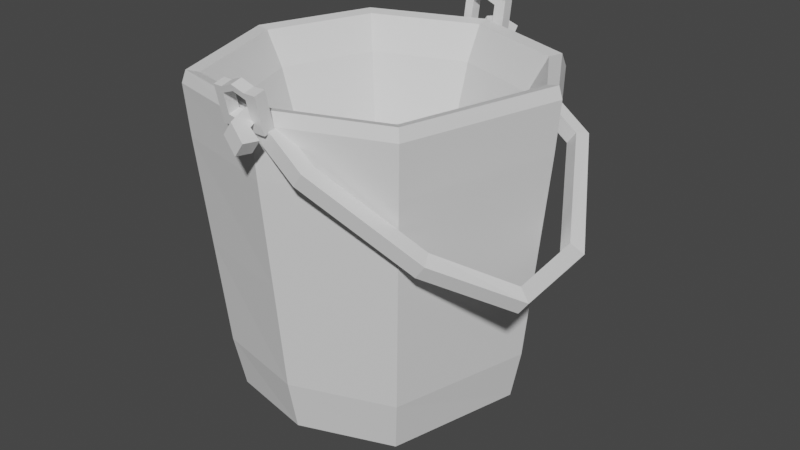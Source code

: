 # Source: bucket.blend  (saved by Blender 4.0.36; exported with 4.5.12 LTS)
import bpy
from mathutils import Matrix  # noqa: F401  (used for matrix-valued properties, if any)

bpy.ops.wm.read_factory_settings(use_empty=True)
scene = bpy.context.scene
scene.name = 'Scene'

# ---- collections
col_collection = bpy.data.collections.new('Collection'); scene.collection.children.link(col_collection)

# ---- materials (node trees are filled in below, after node groups)
mat_material_001 = bpy.data.materials.new('Material.001')
mat_material_001.use_transparent_shadow = False

# ---- material node trees
mat_material_001.use_nodes = True; mat_material_001.node_tree.nodes.clear()
_N = mat_material_001.node_tree.nodes; _L = mat_material_001.node_tree.links
n0 = _N.new('ShaderNodeBsdfPrincipled'); n0.name = 'Principled BSDF'; n0.location = (10, 300)
n0.inputs[3].default_value = 1.45
n1 = _N.new('ShaderNodeOutputMaterial'); n1.name = 'Material Output'; n1.location = (300, 300)
_L.new(n0.outputs[0], n1.inputs[0])
n1.is_active_output = True

# ---- world
world_world = bpy.data.worlds.new('World'); scene.world = world_world
world_world.use_nodes = True; world_world.node_tree.nodes.clear()
_N = world_world.node_tree.nodes; _L = world_world.node_tree.links
n0 = _N.new('ShaderNodeOutputWorld'); n0.name = 'World Output'; n0.location = (300, 300)
n1 = _N.new('ShaderNodeBackground'); n1.name = 'Background'; n1.location = (10, 300)
n1.inputs[0].default_value = (0.05088, 0.05088, 0.05088, 1.0)
_L.new(n1.outputs[0], n0.inputs[0])
n0.is_active_output = True
world_world.color = (0.05088, 0.05088, 0.05088)
world_world.use_sun_shadow = False
world_world.sun_shadow_jitter_overblur = 0.0

# ---- meshes
me_cube_007 = bpy.data.meshes.new('Cube.007')
me_cube_007.from_pydata([(-0.4731, -0.2239, -0.6395), (-0.5242, -0.275, 0.06675), (-0.4806, 0.1467, -0.6395), (-0.5317, 0.1978, 0.06675), (-0.1482, -0.1856, -0.6395), (-0.09712, -0.2367, 0.06675), (-0.1482, 0.1467, -0.6395), (-0.09712, 0.1978, 0.06675), (-0.5738, -0.3246, 0.005189), (-0.5813, 0.2475, 0.005188), (-0.04751, 0.2475, 0.005188), (-0.04751, -0.2863, 0.005188), (-0.5739, -0.3247, 0.1516), (-0.5813, 0.2475, 0.1516), (-0.04747, 0.2475, 0.1516), (-0.04747, -0.2864, 0.1516), (-0.4326, -0.1834, -0.2525), (-0.4401, 0.1062, -0.2525), (-0.1887, 0.1062, -0.2525), (-0.1887, -0.1451, -0.2525), (-0.545, 0.2112, -0.4921), (-0.08377, 0.2112, -0.4921), (-0.08377, -0.2501, -0.4921), (-0.5376, -0.2884, -0.4921), (-0.517, -0.01943, -0.642), (-0.5806, -0.3314, 0.1237), (-0.6814, -0.01943, 0.1516), (-0.5276, 0.1938, -0.6125), (-0.3144, 0.1832, -0.642), (-0.3144, 0.3476, 0.1516), (-0.1012, 0.1938, -0.6125), (-0.1118, 0.07881, -0.642), (0.05263, 0.07881, 0.1516), (-0.1012, -0.2326, -0.6125), (-0.3144, -0.222, -0.642), (-0.3144, -0.3865, 0.1516), (-0.5557, -0.3065, -0.243), (-0.5881, 0.2543, 0.1237), (-0.0407, 0.2543, 0.1237), (-0.0407, -0.2931, 0.1237), (-0.3144, -0.3864, 0.005188), (0.05258, 0.07881, 0.005188), (-0.3144, 0.3475, 0.005188), (-0.6814, -0.01943, 0.005188), (-0.6131, -0.01943, 0.06675), (-0.3144, 0.2793, 0.06675), (-0.01564, 0.07881, 0.06675), (-0.3144, -0.3182, 0.06675), (-0.5541, -0.3049, 0.1458), (-0.5616, 0.2278, 0.1458), (-0.06721, 0.2278, 0.1458), (-0.06721, -0.2666, 0.1458), (-0.4634, -0.01943, -0.2825), (-0.3144, 0.1296, -0.2825), (-0.1654, 0.07881, -0.2825), (-0.3144, -0.1685, -0.2825), (-0.1372, -0.1967, -0.1098), (-0.4842, -0.235, -0.1098), (-0.4916, 0.1578, -0.1098), (-0.1372, 0.1578, -0.1098), (-0.5632, 0.2293, -0.243), (-0.06564, 0.2293, -0.243), (-0.06564, -0.2682, -0.243), (-0.5201, -0.2709, -0.6125), (-0.6315, -0.01943, -0.4921), (-0.3144, 0.2977, -0.4921), (0.002721, 0.07881, -0.4921), (-0.3144, -0.3366, -0.4921), (-0.6907, -0.01943, 0.1237), (-0.3144, 0.3569, 0.1237), (0.06193, 0.07881, 0.1237), (-0.3144, -0.3958, 0.1237), (-0.3144, -0.01943, -0.6472), (-0.3144, -0.2624, -0.1127), (-0.3144, -0.3615, -0.243), (0.02765, 0.07881, -0.243), (-0.3144, 0.3226, -0.243), (-0.6564, -0.01943, -0.243), (-0.6543, -0.01943, 0.1458), (-0.3144, 0.3204, 0.1458), (0.02549, 0.07881, 0.1458), (-0.3144, -0.3593, 0.1458), (-0.3144, -0.01943, -0.3455), (-0.3144, 0.2235, -0.1127), (-0.07142, 0.07881, -0.1127), (-0.5574, -0.01943, -0.1127), (-0.6078, -0.01943, -0.6127), (-0.3144, 0.274, -0.6127), (-0.02101, 0.07881, -0.6127), (-0.3144, -0.3128, -0.6127), (-0.2823, 0.313, 0.1323), (-0.2468, 0.3118, 0.1064), (-0.2719, 0.3482, 0.1247), (-0.2468, 0.3493, 0.1064), (-0.3044, 0.313, 0.1019), (-0.2688, 0.3118, 0.0761), (-0.2939, 0.3482, 0.09434), (-0.2688, 0.3493, 0.0761), (-0.03774, 0.3135, -0.04544), (-0.02517, 0.3476, -0.05458), (-0.05977, 0.3135, -0.07577), (-0.0472, 0.3476, -0.0849), (0.1064, 0.0748, -0.175), (0.1353, 0.08617, -0.196), (0.08436, 0.0748, -0.2054), (0.1133, 0.08617, -0.2264), (0.1335, -0.1431, -0.1698), (0.1617, -0.1567, -0.1904), (0.1114, -0.1431, -0.2002), (0.1397, -0.1567, -0.2207), (-0.0004399, -0.2571, -0.0962), (0.01604, -0.2886, -0.1082), (-0.02247, -0.2571, -0.1265), (-0.005991, -0.2886, -0.1385), (-0.1855, -0.3616, 0.06191), (-0.1827, -0.3989, 0.05984), (-0.2075, -0.3616, 0.03159), (-0.2047, -0.3989, 0.02952), (-0.2857, -0.3584, 0.1347), (-0.2747, -0.3933, 0.1267), (-0.3078, -0.3584, 0.1044), (-0.2967, -0.3933, 0.09635), (-0.284, -0.3954, 0.08713), (-0.2836, -0.358, 0.08687), (-0.2616, -0.358, 0.1172), (-0.262, -0.3954, 0.1175), (-0.3172, -0.3992, 0.1576), (-0.2877, -0.4076, 0.1361), (-0.3393, -0.3992, 0.1273), (-0.3097, -0.4076, 0.1058), (-0.3029, -0.451, 0.1472), (-0.2833, -0.4225, 0.1329), (-0.325, -0.451, 0.1169), (-0.3053, -0.4225, 0.1026), (-0.2629, -0.4624, 0.1182), (-0.2576, -0.4255, 0.1143), (-0.285, -0.4624, 0.08784), (-0.2796, -0.4255, 0.08396), (-0.317, 0.3517, 0.1574), (-0.288, 0.3627, 0.1363), (-0.339, 0.3517, 0.1271), (-0.31, 0.3627, 0.106), (-0.3083, 0.3952, 0.1511), (-0.2849, 0.3713, 0.1341), (-0.3303, 0.3952, 0.1208), (-0.3069, 0.3713, 0.1038), (-0.2753, 0.4174, 0.1271), (-0.2617, 0.3839, 0.1173), (-0.2973, 0.4174, 0.09679), (-0.2837, 0.3839, 0.08693), (-0.3739, -0.4046, 0.1134), (-0.3739, -0.4102, 0.137), (-0.3739, -0.3784, 0.1196), (-0.3739, -0.384, 0.1433), (-0.2937, -0.4046, 0.1134), (-0.2937, -0.4102, 0.137), (-0.2937, -0.3784, 0.1196), (-0.2937, -0.384, 0.1433), (-0.2663, -0.384, 0.1433), (-0.2663, -0.3784, 0.1196), (-0.2663, -0.4046, 0.1134), (-0.2663, -0.4102, 0.137), (-0.2937, -0.3947, 0.1884), (-0.2937, -0.4209, 0.1822), (-0.2663, -0.3947, 0.1884), (-0.2663, -0.4209, 0.1822), (-0.2937, -0.3979, 0.202), (-0.2937, -0.4241, 0.1958), (-0.2663, -0.3979, 0.202), (-0.2663, -0.4241, 0.1958), (-0.3522, -0.3947, 0.1884), (-0.3522, -0.4209, 0.1822), (-0.3522, -0.3979, 0.202), (-0.3522, -0.4241, 0.1958), (-0.3733, -0.3947, 0.1884), (-0.3733, -0.4209, 0.1822), (-0.3733, -0.3979, 0.202), (-0.3733, -0.4241, 0.1958), (-0.353, -0.3784, 0.1196), (-0.353, -0.384, 0.1433), (-0.353, -0.4046, 0.1134), (-0.353, -0.4102, 0.137), (-0.323, -0.4268, 0.2069), (-0.323, -0.4235, 0.1933), (-0.323, -0.3973, 0.1995), (-0.323, -0.4006, 0.2131), (-0.3234, -0.3824, 0.1363), (-0.3234, -0.403, 0.1065), (-0.3234, -0.3768, 0.1127), (-0.3234, -0.4086, 0.1301), (-0.3739, 0.3359, 0.1187), (-0.3739, 0.3397, 0.1426), (-0.3739, 0.3625, 0.1144), (-0.3739, 0.3663, 0.1384), (-0.2937, 0.3359, 0.1187), (-0.2937, 0.3397, 0.1426), (-0.2937, 0.3625, 0.1144), (-0.2937, 0.3663, 0.1384), (-0.2663, 0.3663, 0.1384), (-0.2663, 0.3625, 0.1144), (-0.2663, 0.3359, 0.1187), (-0.2663, 0.3397, 0.1426), (-0.2937, 0.3735, 0.1842), (-0.2937, 0.3469, 0.1884), (-0.2663, 0.3735, 0.1842), (-0.2663, 0.3469, 0.1884), (-0.2937, 0.3757, 0.1981), (-0.2937, 0.3491, 0.2023), (-0.2663, 0.3757, 0.1981), (-0.2663, 0.3491, 0.2023), (-0.3522, 0.3735, 0.1842), (-0.3522, 0.3469, 0.1884), (-0.3522, 0.3757, 0.1981), (-0.3522, 0.3491, 0.2023), (-0.3733, 0.3735, 0.1842), (-0.3733, 0.3469, 0.1884), (-0.3733, 0.3757, 0.1981), (-0.3733, 0.3491, 0.2023), (-0.353, 0.3625, 0.1144), (-0.353, 0.3663, 0.1384), (-0.353, 0.3359, 0.1187), (-0.353, 0.3397, 0.1426), (-0.323, 0.3509, 0.2136), (-0.323, 0.3487, 0.1997), (-0.323, 0.3753, 0.1955), (-0.323, 0.3775, 0.2094), (-0.3234, 0.3652, 0.1314), (-0.3234, 0.3347, 0.1116), (-0.3234, 0.3614, 0.1074), (-0.3234, 0.3385, 0.1356)], [], [(8, 25, 68, 43), (25, 12, 26, 68), (68, 26, 13, 37), (43, 68, 37, 9), (9, 37, 69, 42), (37, 13, 29, 69), (69, 29, 14, 38), (42, 69, 38, 10), (10, 38, 70, 41), (38, 14, 32, 70), (70, 32, 15, 39), (41, 70, 39, 11), (11, 39, 71, 40), (39, 15, 35, 71), (71, 35, 12, 25), (40, 71, 25, 8), (2, 28, 72, 24), (28, 6, 31, 72), (72, 31, 4, 34), (24, 72, 34, 0), (1, 47, 73, 57), (47, 5, 56, 73), (73, 56, 19, 55), (57, 73, 55, 16), (22, 62, 74, 67), (62, 11, 40, 74), (74, 40, 8, 36), (67, 74, 36, 23), (21, 61, 75, 66), (61, 10, 41, 75), (75, 41, 11, 62), (66, 75, 62, 22), (20, 60, 76, 65), (60, 9, 42, 76), (76, 42, 10, 61), (65, 76, 61, 21), (23, 36, 77, 64), (36, 8, 43, 77), (77, 43, 9, 60), (64, 77, 60, 20), (1, 44, 78, 48), (44, 3, 49, 78), (78, 49, 13, 26), (48, 78, 26, 12), (3, 45, 79, 49), (45, 7, 50, 79), (79, 50, 14, 29), (49, 79, 29, 13), (7, 46, 80, 50), (46, 5, 51, 80), (80, 51, 15, 32), (50, 80, 32, 14), (5, 47, 81, 51), (47, 1, 48, 81), (81, 48, 12, 35), (51, 81, 35, 15), (18, 53, 82, 54), (53, 17, 52, 82), (82, 52, 16, 55), (54, 82, 55, 19), (7, 45, 83, 59), (45, 3, 58, 83), (83, 58, 17, 53), (59, 83, 53, 18), (5, 46, 84, 56), (46, 7, 59, 84), (84, 59, 18, 54), (56, 84, 54, 19), (3, 44, 85, 58), (44, 1, 57, 85), (85, 57, 16, 52), (58, 85, 52, 17), (0, 63, 86, 24), (63, 23, 64, 86), (86, 64, 20, 27), (24, 86, 27, 2), (2, 27, 87, 28), (27, 20, 65, 87), (87, 65, 21, 30), (28, 87, 30, 6), (6, 30, 88, 31), (30, 21, 66, 88), (88, 66, 22, 33), (31, 88, 33, 4), (4, 33, 89, 34), (33, 22, 67, 89), (89, 67, 23, 63), (34, 89, 63, 0), (90, 91, 93, 92), (92, 93, 97, 96), (96, 97, 95, 94), (94, 95, 91, 90), (96, 94, 140, 141), (91, 95, 100, 98), (101, 99, 103, 105), (97, 93, 99, 101), (95, 97, 101, 100), (93, 91, 98, 99), (104, 105, 109, 108), (100, 101, 105, 104), (99, 98, 102, 103), (98, 100, 104, 102), (106, 108, 112, 110), (103, 102, 106, 107), (102, 104, 108, 106), (105, 103, 107, 109), (112, 113, 117, 116), (109, 107, 111, 113), (108, 109, 113, 112), (107, 106, 110, 111), (123, 122, 121, 120), (111, 110, 114, 115), (110, 112, 116, 114), (113, 111, 115, 117), (118, 120, 128, 126), (125, 124, 118, 119), (124, 123, 120, 118), (122, 125, 119, 121), (117, 115, 125, 122), (114, 116, 123, 124), (115, 114, 124, 125), (116, 117, 122, 123), (128, 129, 133, 132), (121, 119, 127, 129), (120, 121, 129, 128), (119, 118, 126, 127), (130, 132, 136, 134), (127, 126, 130, 131), (126, 128, 132, 130), (129, 127, 131, 133), (137, 135, 134, 136), (133, 131, 135, 137), (132, 133, 137, 136), (131, 130, 134, 135), (140, 138, 142, 144), (94, 90, 138, 140), (92, 96, 141, 139), (90, 92, 139, 138), (145, 144, 148, 149), (139, 141, 145, 143), (141, 140, 144, 145), (138, 139, 143, 142), (147, 149, 148, 146), (142, 143, 147, 146), (144, 142, 146, 148), (143, 145, 149, 147), (150, 151, 153, 152), (188, 186, 157, 156), (155, 154, 160, 161), (180, 181, 151, 150), (188, 156, 154, 187), (170, 171, 181, 179), (159, 158, 161, 160), (154, 156, 159, 160), (161, 158, 164, 165), (156, 157, 158, 159), (163, 165, 169, 167), (157, 155, 163, 162), (158, 157, 162, 164), (155, 161, 165, 163), (166, 167, 169, 168), (183, 182, 173, 171), (164, 162, 166, 168), (165, 164, 168, 169), (171, 173, 177, 175), (184, 183, 171, 170), (185, 184, 170, 172), (182, 185, 172, 173), (174, 175, 177, 176), (174, 170, 179, 153), (172, 170, 174, 176), (173, 172, 176, 177), (186, 179, 181, 189), (152, 178, 180, 150), (187, 189, 181, 180), (152, 153, 179, 178), (171, 175, 151, 181), (175, 174, 153, 151), (167, 166, 185, 182), (166, 162, 184, 185), (162, 163, 183, 184), (163, 167, 182, 183), (154, 155, 189, 187), (157, 186, 189, 155), (178, 188, 187, 180), (178, 179, 186, 188), (190, 191, 193, 192), (228, 226, 197, 196), (195, 194, 200, 201), (220, 221, 191, 190), (228, 196, 194, 227), (210, 211, 221, 219), (199, 198, 201, 200), (194, 196, 199, 200), (201, 198, 204, 205), (196, 197, 198, 199), (203, 205, 209, 207), (197, 195, 203, 202), (198, 197, 202, 204), (195, 201, 205, 203), (206, 207, 209, 208), (223, 222, 213, 211), (204, 202, 206, 208), (205, 204, 208, 209), (211, 213, 217, 215), (224, 223, 211, 210), (225, 224, 210, 212), (222, 225, 212, 213), (214, 215, 217, 216), (214, 210, 219, 193), (212, 210, 214, 216), (213, 212, 216, 217), (226, 219, 221, 229), (192, 218, 220, 190), (227, 229, 221, 220), (192, 193, 219, 218), (211, 215, 191, 221), (215, 214, 193, 191), (207, 206, 225, 222), (206, 202, 224, 225), (202, 203, 223, 224), (203, 207, 222, 223), (194, 195, 229, 227), (197, 226, 229, 195), (218, 228, 227, 220), (218, 219, 226, 228)])
_uv = me_cube_007.uv_layers.new(name='UVMap')
_uv.uv.foreach_set('vector', [0.6134, 0.0, 0.6192, 0.0, 0.6156, 0.125, 0.5814, 0.125, 0.6192, 0.0, 0.625, 0.0, 0.625, 0.125, 0.6156, 0.125, 0.6156, 0.125, 0.625, 0.125, 0.625, 0.25, 0.6148, 0.25, 0.5814, 0.125, 0.6156, 0.125, 0.6148, 0.25, 0.5785, 0.25, 0.5785, 0.25, 0.6148, 0.25, 0.6148, 0.375, 0.5785, 0.375, 0.6148, 0.25, 0.625, 0.25, 0.625, 0.375, 0.6148, 0.375, 0.6148, 0.375, 0.625, 0.375, 0.625, 0.5, 0.6149, 0.5, 0.5785, 0.375, 0.6148, 0.375, 0.6149, 0.5, 0.5785, 0.5, 0.5785, 0.5, 0.6149, 0.5, 0.615, 0.625, 0.5785, 0.625, 0.6149, 0.5, 0.625, 0.5, 0.6284, 0.625, 0.615, 0.625, 0.615, 0.625, 0.6284, 0.625, 0.625, 0.75, 0.6149, 0.75, 0.5785, 0.625, 0.615, 0.625, 0.6149, 0.75, 0.5785, 0.75, 0.5785, 0.75, 0.6149, 0.75, 0.6156, 0.875, 0.5814, 0.875, 0.6149, 0.75, 0.625, 0.75, 0.625, 0.875, 0.6156, 0.875, 0.6156, 0.875, 0.625, 0.875, 0.625, 1.0, 0.6192, 1.0, 0.5814, 0.875, 0.6156, 0.875, 0.6192, 1.0, 0.6134, 1.0, 0.125, 0.5, 0.25, 0.5, 0.2468, 0.625, 0.125, 0.625, 0.25, 0.5, 0.375, 0.5, 0.3427, 0.625, 0.2468, 0.625, 0.2468, 0.625, 0.3427, 0.625, 0.375, 0.75, 0.25, 0.75, 0.125, 0.625, 0.2468, 0.625, 0.25, 0.75, 0.125, 0.75, 0.8197, 0.6947, 0.75, 0.7208, 0.75, 0.7137, 0.8145, 0.6895, 0.75, 0.7208, 0.6803, 0.6947, 0.6855, 0.6895, 0.75, 0.7137, 0.75, 0.7137, 0.6855, 0.6895, 0.6998, 0.6752, 0.75, 0.6862, 0.8145, 0.6895, 0.75, 0.7137, 0.75, 0.6862, 0.8002, 0.6752, 0.4261, 0.75, 0.5027, 0.75, 0.5027, 0.875, 0.4233, 0.875, 0.5027, 0.75, 0.5785, 0.75, 0.5814, 0.875, 0.5027, 0.875, 0.5027, 0.875, 0.5814, 0.875, 0.6134, 1.0, 0.5028, 1.0, 0.4233, 0.875, 0.5027, 0.875, 0.5028, 1.0, 0.3921, 1.0, 0.4261, 0.5, 0.5027, 0.5, 0.5027, 0.625, 0.4261, 0.625, 0.5027, 0.5, 0.5785, 0.5, 0.5785, 0.625, 0.5027, 0.625, 0.5027, 0.625, 0.5785, 0.625, 0.5785, 0.75, 0.5027, 0.75, 0.4261, 0.625, 0.5027, 0.625, 0.5027, 0.75, 0.4261, 0.75, 0.4261, 0.25, 0.5027, 0.25, 0.5027, 0.375, 0.4261, 0.375, 0.5027, 0.25, 0.5785, 0.25, 0.5785, 0.375, 0.5027, 0.375, 0.5027, 0.375, 0.5785, 0.375, 0.5785, 0.5, 0.5027, 0.5, 0.4261, 0.375, 0.5027, 0.375, 0.5027, 0.5, 0.4261, 0.5, 0.3921, 0.0, 0.5028, 0.0, 0.5027, 0.125, 0.4233, 0.125, 0.5028, 0.0, 0.6134, 0.0, 0.5814, 0.125, 0.5027, 0.125, 0.5027, 0.125, 0.5814, 0.125, 0.5785, 0.25, 0.5027, 0.25, 0.4233, 0.125, 0.5027, 0.125, 0.5027, 0.25, 0.4261, 0.25, 0.8197, 0.6947, 0.8458, 0.625, 0.8555, 0.625, 0.829, 0.704, 0.8458, 0.625, 0.8197, 0.5553, 0.829, 0.546, 0.8555, 0.625, 0.8555, 0.625, 0.829, 0.546, 0.875, 0.5, 0.875, 0.625, 0.829, 0.704, 0.8555, 0.625, 0.875, 0.625, 0.875, 0.75, 0.8197, 0.5553, 0.75, 0.5292, 0.75, 0.5195, 0.829, 0.546, 0.75, 0.5292, 0.6803, 0.5553, 0.6711, 0.546, 0.75, 0.5195, 0.75, 0.5195, 0.6711, 0.546, 0.625, 0.5, 0.75, 0.5, 0.829, 0.546, 0.75, 0.5195, 0.75, 0.5, 0.875, 0.5, 0.6803, 0.5553, 0.6542, 0.625, 0.6446, 0.625, 0.6711, 0.546, 0.6542, 0.625, 0.6803, 0.6947, 0.6711, 0.704, 0.6446, 0.625, 0.6446, 0.625, 0.6711, 0.704, 0.625, 0.75, 0.6284, 0.625, 0.6711, 0.546, 0.6446, 0.625, 0.6284, 0.625, 0.625, 0.5, 0.6803, 0.6947, 0.75, 0.7208, 0.75, 0.7305, 0.6711, 0.704, 0.75, 0.7208, 0.8197, 0.6947, 0.829, 0.704, 0.75, 0.7305, 0.75, 0.7305, 0.829, 0.704, 0.875, 0.75, 0.75, 0.75, 0.6711, 0.704, 0.75, 0.7305, 0.75, 0.75, 0.625, 0.75, 0.6998, 0.5748, 0.75, 0.5638, 0.75, 0.625, 0.6888, 0.625, 0.75, 0.5638, 0.8002, 0.5748, 0.8112, 0.625, 0.75, 0.625, 0.75, 0.625, 0.8112, 0.625, 0.8002, 0.6752, 0.75, 0.6862, 0.6888, 0.625, 0.75, 0.625, 0.75, 0.6862, 0.6998, 0.6752, 0.6803, 0.5553, 0.75, 0.5292, 0.75, 0.5363, 0.6855, 0.5605, 0.75, 0.5292, 0.8197, 0.5553, 0.8145, 0.5605, 0.75, 0.5363, 0.75, 0.5363, 0.8145, 0.5605, 0.8002, 0.5748, 0.75, 0.5638, 0.6855, 0.5605, 0.75, 0.5363, 0.75, 0.5638, 0.6998, 0.5748, 0.6803, 0.6947, 0.6542, 0.625, 0.6613, 0.625, 0.6855, 0.6895, 0.6542, 0.625, 0.6803, 0.5553, 0.6855, 0.5605, 0.6613, 0.625, 0.6613, 0.625, 0.6855, 0.5605, 0.6998, 0.5748, 0.6888, 0.625, 0.6855, 0.6895, 0.6613, 0.625, 0.6888, 0.625, 0.6998, 0.6752, 0.8197, 0.5553, 0.8458, 0.625, 0.8387, 0.625, 0.8145, 0.5605, 0.8458, 0.625, 0.8197, 0.6947, 0.8145, 0.6895, 0.8387, 0.625, 0.8387, 0.625, 0.8145, 0.6895, 0.8002, 0.6752, 0.8112, 0.625, 0.8145, 0.5605, 0.8387, 0.625, 0.8112, 0.625, 0.8002, 0.5748, 0.375, 0.0, 0.3836, 0.0, 0.3871, 0.125, 0.375, 0.125, 0.3836, 0.0, 0.3921, 0.0, 0.4233, 0.125, 0.3871, 0.125, 0.3871, 0.125, 0.4233, 0.125, 0.4261, 0.25, 0.3878, 0.25, 0.375, 0.125, 0.3871, 0.125, 0.3878, 0.25, 0.375, 0.25, 0.375, 0.25, 0.3878, 0.25, 0.3878, 0.375, 0.375, 0.375, 0.3878, 0.25, 0.4261, 0.25, 0.4261, 0.375, 0.3878, 0.375, 0.3878, 0.375, 0.4261, 0.375, 0.4261, 0.5, 0.387, 0.5, 0.375, 0.375, 0.3878, 0.375, 0.387, 0.5, 0.375, 0.5, 0.375, 0.5, 0.387, 0.5, 0.3846, 0.625, 0.3427, 0.625, 0.387, 0.5, 0.4261, 0.5, 0.4261, 0.625, 0.3846, 0.625, 0.3846, 0.625, 0.4261, 0.625, 0.4261, 0.75, 0.387, 0.75, 0.3427, 0.625, 0.3846, 0.625, 0.387, 0.75, 0.375, 0.75, 0.375, 0.75, 0.387, 0.75, 0.3871, 0.875, 0.375, 0.875, 0.387, 0.75, 0.4261, 0.75, 0.4233, 0.875, 0.3871, 0.875, 0.3871, 0.875, 0.4233, 0.875, 0.3921, 1.0, 0.3836, 1.0, 0.375, 0.875, 0.3871, 0.875, 0.3836, 1.0, 0.375, 1.0, 0.375, 0.0, 0.625, 0.0, 0.625, 0.25, 0.375, 0.25, 0.375, 0.25, 0.625, 0.25, 0.625, 0.5, 0.375, 0.5, 0.375, 0.5, 0.625, 0.5, 0.625, 0.75, 0.375, 0.75, 0.375, 0.75, 0.625, 0.75, 0.625, 1.0, 0.375, 1.0, 0.375, 0.5, 0.375, 0.75, 0.375, 0.75, 0.375, 0.5, 0.625, 1.0, 0.625, 0.75, 0.625, 0.75, 0.625, 1.0, 0.625, 0.5, 0.625, 0.25, 0.625, 0.25, 0.625, 0.5, 0.625, 0.5, 0.625, 0.25, 0.625, 0.25, 0.625, 0.5, 0.625, 0.75, 0.625, 0.5, 0.625, 0.5, 0.625, 0.75, 0.625, 0.25, 0.625, 0.0, 0.625, 0.0, 0.625, 0.25, 0.625, 0.75, 0.625, 0.5, 0.625, 0.5, 0.625, 0.75, 0.625, 0.75, 0.625, 0.5, 0.625, 0.5, 0.625, 0.75, 0.625, 0.25, 0.625, 0.0, 0.625, 0.0, 0.625, 0.25, 0.625, 1.0, 0.625, 0.75, 0.625, 0.75, 0.625, 1.0, 0.625, 1.0, 0.625, 0.75, 0.625, 0.75, 0.625, 1.0, 0.625, 0.25, 0.625, 0.0, 0.625, 0.0, 0.625, 0.25, 0.625, 1.0, 0.625, 0.75, 0.625, 0.75, 0.625, 1.0, 0.625, 0.5, 0.625, 0.25, 0.625, 0.25, 0.625, 0.5, 0.625, 0.75, 0.625, 0.5, 0.625, 0.5, 0.625, 0.75, 0.625, 0.5, 0.625, 0.25, 0.625, 0.25, 0.625, 0.5, 0.625, 0.75, 0.625, 0.5, 0.625, 0.5, 0.625, 0.75, 0.625, 0.25, 0.625, 0.0, 0.625, 0.0, 0.625, 0.25, 0.625, 0.75, 0.625, 0.5, 0.625, 0.5, 0.625, 0.75, 0.625, 0.25, 0.625, 0.0, 0.625, 0.0, 0.625, 0.25, 0.625, 1.0, 0.625, 0.75, 0.625, 0.75, 0.625, 1.0, 0.625, 0.5, 0.625, 0.25, 0.625, 0.25, 0.625, 0.5, 0.625, 1.0, 0.625, 0.75, 0.625, 0.75, 0.625, 1.0, 0.625, 0.25, 0.625, 0.0, 0.625, 0.0, 0.625, 0.25, 0.625, 1.0, 0.625, 0.75, 0.625, 0.75, 0.625, 1.0, 0.625, 0.5, 0.625, 0.25, 0.625, 0.25, 0.625, 0.5, 0.625, 0.5, 0.625, 0.25, 0.625, 0.25, 0.625, 0.5, 0.625, 1.0, 0.625, 0.75, 0.625, 0.75, 0.625, 1.0, 0.625, 0.25, 0.625, 0.0, 0.625, 0.0, 0.625, 0.25, 0.625, 0.75, 0.625, 0.5, 0.625, 0.5, 0.625, 0.75, 0.625, 0.75, 0.625, 0.5, 0.625, 0.5, 0.625, 0.75, 0.625, 0.5, 0.625, 0.25, 0.625, 0.25, 0.625, 0.5, 0.625, 0.75, 0.625, 0.5, 0.625, 0.5, 0.625, 0.75, 0.625, 0.25, 0.625, 0.0, 0.625, 0.0, 0.625, 0.25, 0.625, 1.0, 0.625, 0.75, 0.625, 0.75, 0.625, 1.0, 0.625, 0.25, 0.625, 0.0, 0.625, 0.0, 0.625, 0.25, 0.625, 1.0, 0.625, 0.75, 0.625, 0.75, 0.625, 1.0, 0.625, 0.5, 0.625, 0.25, 0.625, 0.25, 0.625, 0.5, 0.625, 0.5, 0.875, 0.5, 0.875, 0.75, 0.625, 0.75, 0.625, 0.5, 0.625, 0.25, 0.625, 0.25, 0.625, 0.5, 0.625, 0.75, 0.625, 0.5, 0.625, 0.5, 0.625, 0.75, 0.625, 0.25, 0.625, 0.0, 0.625, 0.0, 0.625, 0.25, 0.375, 0.75, 0.375, 1.0, 0.375, 1.0, 0.375, 0.75, 0.375, 0.75, 0.375, 1.0, 0.375, 1.0, 0.375, 0.75, 0.375, 0.25, 0.375, 0.5, 0.375, 0.5, 0.375, 0.25, 0.375, 0.0, 0.375, 0.25, 0.375, 0.25, 0.375, 0.0, 0.375, 0.5, 0.375, 0.75, 0.375, 0.75, 0.375, 0.5, 0.375, 0.25, 0.375, 0.5, 0.375, 0.5, 0.375, 0.25, 0.375, 0.5, 0.375, 0.75, 0.375, 0.75, 0.375, 0.5, 0.375, 0.0, 0.375, 0.25, 0.375, 0.25, 0.375, 0.0, 0.125, 0.5, 0.375, 0.5, 0.375, 0.75, 0.125, 0.75, 0.375, 0.0, 0.375, 0.25, 0.375, 0.25, 0.375, 0.0, 0.375, 0.75, 0.375, 1.0, 0.375, 1.0, 0.375, 0.75, 0.375, 0.25, 0.375, 0.5, 0.375, 0.5, 0.375, 0.25, 0.375, 0.0, 0.625, 0.0, 0.625, 0.25, 0.375, 0.25, 0.375, 0.4076, 0.625, 0.4076, 0.625, 0.5, 0.375, 0.5, 0.625, 0.75, 0.375, 0.75, 0.375, 0.75, 0.625, 0.75, 0.375, 0.9349, 0.625, 0.9349, 0.625, 1.0, 0.375, 1.0, 0.2826, 0.5, 0.375, 0.5, 0.375, 0.75, 0.2826, 0.75, 0.625, 0.5, 0.625, 0.75, 0.8099, 0.75, 0.8099, 0.5, 0.375, 0.5, 0.625, 0.5, 0.625, 0.75, 0.375, 0.75, 0.375, 0.75, 0.375, 0.5, 0.375, 0.5, 0.375, 0.75, 0.625, 0.75, 0.625, 0.5, 0.625, 0.5, 0.625, 0.75, 0.375, 0.5, 0.625, 0.5, 0.625, 0.5, 0.375, 0.5, 0.625, 0.75, 0.625, 0.75, 0.625, 0.75, 0.625, 0.75, 0.625, 0.5, 0.625, 0.75, 0.625, 0.75, 0.625, 0.5, 0.625, 0.5, 0.625, 0.5, 0.625, 0.5, 0.625, 0.5, 0.625, 0.75, 0.625, 0.75, 0.625, 0.75, 0.625, 0.75, 0.625, 0.5, 0.625, 0.75, 0.625, 0.75, 0.625, 0.5, 0.625, 0.75, 0.625, 0.75, 0.625, 0.75, 0.625, 0.75, 0.625, 0.5, 0.625, 0.5, 0.625, 0.5, 0.625, 0.5, 0.625, 0.75, 0.625, 0.5, 0.625, 0.5, 0.625, 0.75, 0.625, 0.75, 0.625, 0.75, 0.625, 0.75, 0.625, 0.75, 0.625, 0.5, 0.625, 0.75, 0.625, 0.75, 0.625, 0.5, 0.625, 0.5, 0.625, 0.5, 0.625, 0.5, 0.625, 0.5, 0.625, 0.75, 0.625, 0.5, 0.625, 0.5, 0.625, 0.75, 0.625, 0.5, 0.625, 0.75, 0.625, 0.75, 0.625, 0.5, 0.625, 0.5, 0.625, 0.5, 0.625, 0.3151, 0.625, 0.25, 0.625, 0.5, 0.625, 0.5, 0.625, 0.5, 0.625, 0.5, 0.625, 0.75, 0.625, 0.5, 0.625, 0.5, 0.625, 0.75, 0.7174, 0.5, 0.8099, 0.5, 0.8099, 0.75, 0.7174, 0.75, 0.125, 0.5, 0.1901, 0.5, 0.1901, 0.75, 0.125, 0.75, 0.375, 0.8424, 0.625, 0.8424, 0.625, 0.9349, 0.375, 0.9349, 0.375, 0.25, 0.625, 0.25, 0.625, 0.3151, 0.375, 0.3151, 0.625, 0.75, 0.625, 0.75, 0.625, 1.0, 0.625, 0.9349, 0.625, 0.75, 0.625, 0.5, 0.625, 0.25, 0.625, 0.0, 0.625, 0.75, 0.625, 0.5, 0.625, 0.5, 0.625, 0.75, 0.625, 0.5, 0.625, 0.5, 0.625, 0.5, 0.625, 0.5, 0.625, 0.5, 0.625, 0.75, 0.625, 0.75, 0.625, 0.5, 0.625, 0.75, 0.625, 0.75, 0.625, 0.75, 0.625, 0.75, 0.375, 0.75, 0.625, 0.75, 0.625, 0.8424, 0.375, 0.8424, 0.625, 0.5, 0.7174, 0.5, 0.7174, 0.75, 0.625, 0.75, 0.1901, 0.5, 0.2826, 0.5, 0.2826, 0.75, 0.1901, 0.75, 0.375, 0.3151, 0.625, 0.3151, 0.625, 0.4076, 0.375, 0.4076, 0.375, 0.0, 0.625, 0.0, 0.625, 0.25, 0.375, 0.25, 0.375, 0.4076, 0.625, 0.4076, 0.625, 0.5, 0.375, 0.5, 0.625, 0.75, 0.375, 0.75, 0.375, 0.75, 0.625, 0.75, 0.375, 0.9349, 0.625, 0.9349, 0.625, 1.0, 0.375, 1.0, 0.2826, 0.5, 0.375, 0.5, 0.375, 0.75, 0.2826, 0.75, 0.625, 0.5, 0.625, 0.75, 0.8099, 0.75, 0.8099, 0.5, 0.375, 0.5, 0.625, 0.5, 0.625, 0.75, 0.375, 0.75, 0.375, 0.75, 0.375, 0.5, 0.375, 0.5, 0.375, 0.75, 0.625, 0.75, 0.625, 0.5, 0.625, 0.5, 0.625, 0.75, 0.375, 0.5, 0.625, 0.5, 0.625, 0.5, 0.375, 0.5, 0.625, 0.75, 0.625, 0.75, 0.625, 0.75, 0.625, 0.75, 0.625, 0.5, 0.625, 0.75, 0.625, 0.75, 0.625, 0.5, 0.625, 0.5, 0.625, 0.5, 0.625, 0.5, 0.625, 0.5, 0.625, 0.75, 0.625, 0.75, 0.625, 0.75, 0.625, 0.75, 0.625, 0.5, 0.625, 0.75, 0.625, 0.75, 0.625, 0.5, 0.625, 0.75, 0.625, 0.75, 0.625, 0.75, 0.625, 0.75, 0.625, 0.5, 0.625, 0.5, 0.625, 0.5, 0.625, 0.5, 0.625, 0.75, 0.625, 0.5, 0.625, 0.5, 0.625, 0.75, 0.625, 0.75, 0.625, 0.75, 0.625, 0.75, 0.625, 0.75, 0.625, 0.5, 0.625, 0.75, 0.625, 0.75, 0.625, 0.5, 0.625, 0.5, 0.625, 0.5, 0.625, 0.5, 0.625, 0.5, 0.625, 0.75, 0.625, 0.5, 0.625, 0.5, 0.625, 0.75, 0.625, 0.5, 0.625, 0.75, 0.625, 0.75, 0.625, 0.5, 0.625, 0.5, 0.625, 0.5, 0.625, 0.3151, 0.625, 0.25, 0.625, 0.5, 0.625, 0.5, 0.625, 0.5, 0.625, 0.5, 0.625, 0.75, 0.625, 0.5, 0.625, 0.5, 0.625, 0.75, 0.7174, 0.5, 0.8099, 0.5, 0.8099, 0.75, 0.7174, 0.75, 0.125, 0.5, 0.1901, 0.5, 0.1901, 0.75, 0.125, 0.75, 0.375, 0.8424, 0.625, 0.8424, 0.625, 0.9349, 0.375, 0.9349, 0.375, 0.25, 0.625, 0.25, 0.625, 0.3151, 0.375, 0.3151, 0.625, 0.75, 0.625, 0.75, 0.625, 1.0, 0.625, 0.9349, 0.625, 0.75, 0.625, 0.5, 0.625, 0.25, 0.625, 0.0, 0.625, 0.75, 0.625, 0.5, 0.625, 0.5, 0.625, 0.75, 0.625, 0.5, 0.625, 0.5, 0.625, 0.5, 0.625, 0.5, 0.625, 0.5, 0.625, 0.75, 0.625, 0.75, 0.625, 0.5, 0.625, 0.75, 0.625, 0.75, 0.625, 0.75, 0.625, 0.75, 0.375, 0.75, 0.625, 0.75, 0.625, 0.8424, 0.375, 0.8424, 0.625, 0.5, 0.7174, 0.5, 0.7174, 0.75, 0.625, 0.75, 0.1901, 0.5, 0.2826, 0.5, 0.2826, 0.75, 0.1901, 0.75, 0.375, 0.3151, 0.625, 0.3151, 0.625, 0.4076, 0.375, 0.4076])
me_cube_007.materials.append(mat_material_001)
me_cube_007.update()

# ---- objects
ob_cube_004 = bpy.data.objects.new('Cube.004', me_cube_007)

# ---- transforms, parenting, visibility, modifiers, constraints
ob_cube_004.location = (0.0, 0.0, 0.0)

# ---- collection membership
col_collection.objects.link(ob_cube_004)

# ---- scene / render settings (as saved in the file)
scene.frame_start = 1; scene.frame_end = 250; scene.frame_set(1)
scene.render.engine = 'BLENDER_EEVEE_NEXT'
scene.cycles.sampling_pattern = 'TABULATED_SOBOL'
scene.cycles.use_light_tree = False
scene.view_settings.view_transform = 'Filmic'
bpy.context.view_layer.update()

# ---- added for rendering (the .blend has no active camera and no usable light): camera, sun
cam_auto = bpy.data.cameras.new('AutoCamera')
cam_auto.lens = 50.0
cam_auto.sensor_width = 36.0
cam_auto.clip_end = 1000.0
ob_auto_camera = bpy.data.objects.new('AutoCamera', cam_auto)
scene.collection.objects.link(ob_auto_camera)
ob_auto_camera.location = (1.12076, -1.68483, 0.891399)
ob_auto_camera.rotation_euler = (1.09748, -7.21219e-08, 0.694738)
scene.camera = ob_auto_camera
light_auto_sun = bpy.data.lights.new('AutoSun', 'SUN')
light_auto_sun.energy = 3.0
light_auto_sun.angle = 0.0523599
ob_auto_sun = bpy.data.objects.new('AutoSun', light_auto_sun)
scene.collection.objects.link(ob_auto_sun)
ob_auto_sun.rotation_euler = (0.872665, 0.174533, 0.523599)
bpy.context.view_layer.update()
